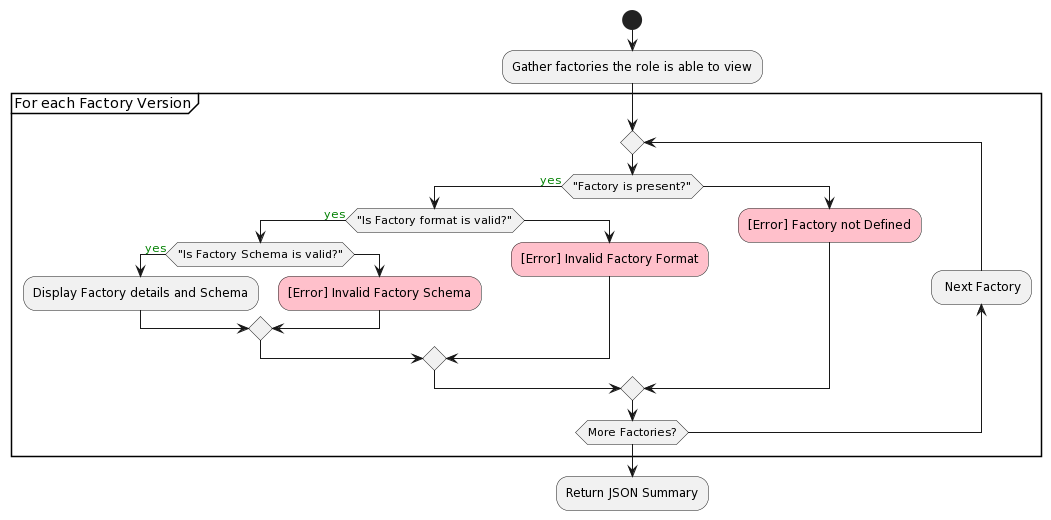

The diagram above was rendered by PlantUML. Its source (embedded in the PNG):
@startuml
start
:Gather factories the role is able to view;
partition "For each Factory Version" {
  repeat
    if ("Factory is present?") then (<color:green>yes)
      if ("Is Factory format is valid?") then (<color:green>yes)
        if ("Is Factory Schema is valid?") then (<color:green>yes)
          :Display Factory details and Schema;
        else
          #pink:[Error] Invalid Factory Schema;
        endif
      else
        #pink:[Error] Invalid Factory Format;
      endif
    else
      #pink:[Error] Factory not Defined;
    endif
  backward: Next Factory;
  repeat while (More Factories?)
}
:Return JSON Summary;
@enduml